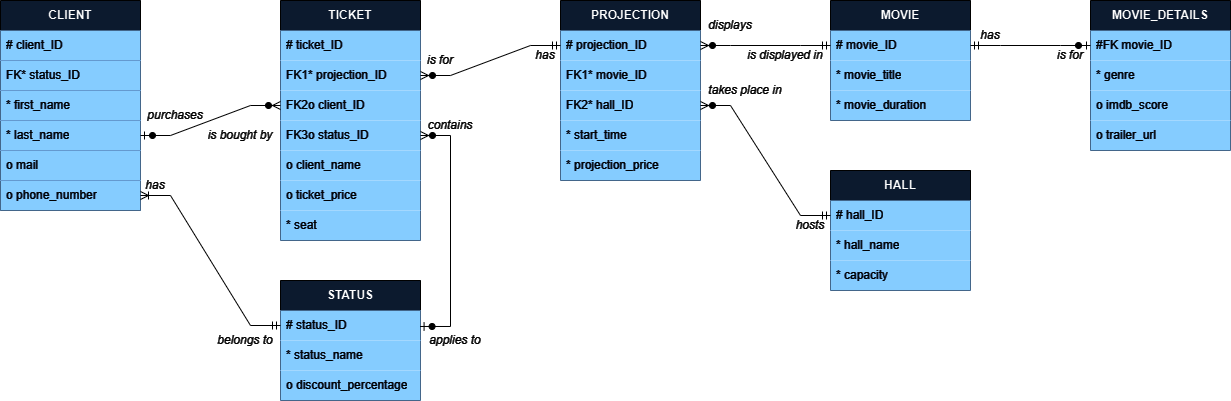

The diagram above was exported from draw.io. Its source (the exported page's mxGraphModel, read from the mxfile embedded in the PNG):
<mxGraphModel dx="1050" dy="530" grid="1" gridSize="10" guides="1" tooltips="1" connect="0" arrows="1" fold="1" page="1" pageScale="1" pageWidth="1400" pageHeight="500" background="none" math="0" shadow="0" extFonts="Permanent Marker^https://fonts.googleapis.com/css?family=Permanent+Marker">
  <root>
    <mxCell id="0" />
    <mxCell id="1" parent="0" />
    <mxCell id="k863V1BB8wP88eLX8B-i-1" value="&lt;b&gt;CLIENT&lt;/b&gt;" style="swimlane;fontStyle=0;childLayout=stackLayout;horizontal=1;startSize=30;horizontalStack=0;resizeParent=1;resizeParentMax=0;resizeLast=0;collapsible=1;marginBottom=0;whiteSpace=wrap;html=1;fillColor=#dae8fc;strokeColor=#FFFFFF;swimlaneFillColor=default;" parent="1" vertex="1">
      <mxGeometry x="40" y="40" width="140" height="210" as="geometry" />
    </mxCell>
    <mxCell id="k863V1BB8wP88eLX8B-i-2" value="# client_ID" style="text;strokeColor=none;fillColor=#00478F;align=left;verticalAlign=middle;spacingLeft=4;spacingRight=4;overflow=hidden;points=[[0,0.5],[1,0.5]];portConstraint=eastwest;rotatable=0;whiteSpace=wrap;html=1;fontColor=#ffffff;" parent="k863V1BB8wP88eLX8B-i-1" vertex="1">
      <mxGeometry y="30" width="140" height="30" as="geometry" />
    </mxCell>
    <mxCell id="k863V1BB8wP88eLX8B-i-47" value="FK* status_ID" style="text;strokeColor=none;fillColor=#00478F;align=left;verticalAlign=middle;spacingLeft=4;spacingRight=4;overflow=hidden;points=[[0,0.5],[1,0.5]];portConstraint=eastwest;rotatable=0;whiteSpace=wrap;html=1;fontColor=#ffffff;" parent="k863V1BB8wP88eLX8B-i-1" vertex="1">
      <mxGeometry y="60" width="140" height="30" as="geometry" />
    </mxCell>
    <mxCell id="k863V1BB8wP88eLX8B-i-3" value="* first_name" style="text;strokeColor=none;fillColor=#00478F;align=left;verticalAlign=middle;spacingLeft=4;spacingRight=4;overflow=hidden;points=[[0,0.5],[1,0.5]];portConstraint=eastwest;rotatable=0;whiteSpace=wrap;html=1;fontColor=#ffffff;" parent="k863V1BB8wP88eLX8B-i-1" vertex="1">
      <mxGeometry y="90" width="140" height="30" as="geometry" />
    </mxCell>
    <mxCell id="k863V1BB8wP88eLX8B-i-4" value="* last_name" style="text;strokeColor=none;fillColor=#00478F;align=left;verticalAlign=middle;spacingLeft=4;spacingRight=4;overflow=hidden;points=[[0,0.5],[1,0.5]];portConstraint=eastwest;rotatable=0;whiteSpace=wrap;html=1;fontColor=#ffffff;" parent="k863V1BB8wP88eLX8B-i-1" vertex="1">
      <mxGeometry y="120" width="140" height="30" as="geometry" />
    </mxCell>
    <mxCell id="k863V1BB8wP88eLX8B-i-5" value="o mail" style="text;strokeColor=none;fillColor=#00478F;align=left;verticalAlign=middle;spacingLeft=4;spacingRight=4;overflow=hidden;points=[[0,0.5],[1,0.5]];portConstraint=eastwest;rotatable=0;whiteSpace=wrap;html=1;fontColor=#ffffff;" parent="k863V1BB8wP88eLX8B-i-1" vertex="1">
      <mxGeometry y="150" width="140" height="30" as="geometry" />
    </mxCell>
    <mxCell id="k863V1BB8wP88eLX8B-i-6" value="o phone_number" style="text;strokeColor=none;fillColor=#00478F;align=left;verticalAlign=middle;spacingLeft=4;spacingRight=4;overflow=hidden;points=[[0,0.5],[1,0.5]];portConstraint=eastwest;rotatable=0;whiteSpace=wrap;html=1;fontColor=#ffffff;" parent="k863V1BB8wP88eLX8B-i-1" vertex="1">
      <mxGeometry y="180" width="140" height="30" as="geometry" />
    </mxCell>
    <mxCell id="k863V1BB8wP88eLX8B-i-7" value="TICKET" style="swimlane;fontStyle=1;childLayout=stackLayout;horizontal=1;startSize=30;horizontalStack=0;resizeParent=1;resizeParentMax=0;resizeLast=0;collapsible=1;marginBottom=0;whiteSpace=wrap;html=1;fillColor=#dae8fc;strokeColor=#FFFFFF;" parent="1" vertex="1">
      <mxGeometry x="320" y="40" width="140" height="240" as="geometry" />
    </mxCell>
    <mxCell id="k863V1BB8wP88eLX8B-i-8" value="# ticket_ID" style="text;strokeColor=none;fillColor=#00478F;align=left;verticalAlign=middle;spacingLeft=4;spacingRight=4;overflow=hidden;points=[[0,0.5],[1,0.5]];portConstraint=eastwest;rotatable=0;whiteSpace=wrap;html=1;fontColor=#FFFFFF;" parent="k863V1BB8wP88eLX8B-i-7" vertex="1">
      <mxGeometry y="30" width="140" height="30" as="geometry" />
    </mxCell>
    <mxCell id="k863V1BB8wP88eLX8B-i-10" value="FK1* projection_ID" style="text;strokeColor=none;fillColor=#00478F;align=left;verticalAlign=middle;spacingLeft=4;spacingRight=4;overflow=hidden;points=[[0,0.5],[1,0.5]];portConstraint=eastwest;rotatable=0;whiteSpace=wrap;html=1;fontColor=#FFFFFF;" parent="k863V1BB8wP88eLX8B-i-7" vertex="1">
      <mxGeometry y="60" width="140" height="30" as="geometry" />
    </mxCell>
    <mxCell id="k863V1BB8wP88eLX8B-i-9" value="FK2o client_ID" style="text;strokeColor=none;fillColor=#00478F;align=left;verticalAlign=middle;spacingLeft=4;spacingRight=4;overflow=hidden;points=[[0,0.5],[1,0.5]];portConstraint=eastwest;rotatable=0;whiteSpace=wrap;html=1;fontColor=#FFFFFF;" parent="k863V1BB8wP88eLX8B-i-7" vertex="1">
      <mxGeometry y="90" width="140" height="30" as="geometry" />
    </mxCell>
    <mxCell id="mOhyFa2YpicZi5T5V-oj-2" value="FK3o status_ID" style="text;strokeColor=none;fillColor=#00478F;align=left;verticalAlign=middle;spacingLeft=4;spacingRight=4;overflow=hidden;points=[[0,0.5],[1,0.5]];portConstraint=eastwest;rotatable=0;whiteSpace=wrap;html=1;fontColor=#FFFFFF;" parent="k863V1BB8wP88eLX8B-i-7" vertex="1">
      <mxGeometry y="120" width="140" height="30" as="geometry" />
    </mxCell>
    <mxCell id="mOhyFa2YpicZi5T5V-oj-1" value="o client_name" style="text;strokeColor=none;fillColor=#00478F;align=left;verticalAlign=middle;spacingLeft=4;spacingRight=4;overflow=hidden;points=[[0,0.5],[1,0.5]];portConstraint=eastwest;rotatable=0;whiteSpace=wrap;html=1;fontColor=#FFFFFF;" parent="k863V1BB8wP88eLX8B-i-7" vertex="1">
      <mxGeometry y="150" width="140" height="30" as="geometry" />
    </mxCell>
    <mxCell id="PeQbIkvWXZ6Pp5QGh9vL-1" value="o ticket_price" style="text;strokeColor=none;fillColor=#00478F;align=left;verticalAlign=middle;spacingLeft=4;spacingRight=4;overflow=hidden;points=[[0,0.5],[1,0.5]];portConstraint=eastwest;rotatable=0;whiteSpace=wrap;html=1;fontColor=#FFFFFF;" parent="k863V1BB8wP88eLX8B-i-7" vertex="1">
      <mxGeometry y="180" width="140" height="30" as="geometry" />
    </mxCell>
    <mxCell id="PeQbIkvWXZ6Pp5QGh9vL-2" value="* seat" style="text;strokeColor=none;fillColor=#00478F;align=left;verticalAlign=middle;spacingLeft=4;spacingRight=4;overflow=hidden;points=[[0,0.5],[1,0.5]];portConstraint=eastwest;rotatable=0;whiteSpace=wrap;html=1;fontColor=#FFFFFF;" parent="k863V1BB8wP88eLX8B-i-7" vertex="1">
      <mxGeometry y="210" width="140" height="30" as="geometry" />
    </mxCell>
    <mxCell id="k863V1BB8wP88eLX8B-i-13" value="PROJECTION" style="swimlane;fontStyle=1;childLayout=stackLayout;horizontal=1;startSize=30;horizontalStack=0;resizeParent=1;resizeParentMax=0;resizeLast=0;collapsible=1;marginBottom=0;whiteSpace=wrap;html=1;fillColor=#dae8fc;strokeColor=#FFFFFF;" parent="1" vertex="1">
      <mxGeometry x="600" y="40" width="140" height="180" as="geometry" />
    </mxCell>
    <mxCell id="k863V1BB8wP88eLX8B-i-14" value="# projection_ID" style="text;strokeColor=none;fillColor=#00478F;align=left;verticalAlign=middle;spacingLeft=4;spacingRight=4;overflow=hidden;points=[[0,0.5],[1,0.5]];portConstraint=eastwest;rotatable=0;whiteSpace=wrap;html=1;fontColor=#FFFFFF;" parent="k863V1BB8wP88eLX8B-i-13" vertex="1">
      <mxGeometry y="30" width="140" height="30" as="geometry" />
    </mxCell>
    <mxCell id="k863V1BB8wP88eLX8B-i-15" value="FK1* movie_ID" style="text;strokeColor=none;fillColor=#00478F;align=left;verticalAlign=middle;spacingLeft=4;spacingRight=4;overflow=hidden;points=[[0,0.5],[1,0.5]];portConstraint=eastwest;rotatable=0;whiteSpace=wrap;html=1;fontColor=#FFFFFF;" parent="k863V1BB8wP88eLX8B-i-13" vertex="1">
      <mxGeometry y="60" width="140" height="30" as="geometry" />
    </mxCell>
    <mxCell id="k863V1BB8wP88eLX8B-i-16" value="FK2* hall_ID" style="text;strokeColor=none;fillColor=#00478F;align=left;verticalAlign=middle;spacingLeft=4;spacingRight=4;overflow=hidden;points=[[0,0.5],[1,0.5]];portConstraint=eastwest;rotatable=0;whiteSpace=wrap;html=1;fontColor=#FFFFFF;" parent="k863V1BB8wP88eLX8B-i-13" vertex="1">
      <mxGeometry y="90" width="140" height="30" as="geometry" />
    </mxCell>
    <mxCell id="k863V1BB8wP88eLX8B-i-17" value="* start_time" style="text;strokeColor=none;fillColor=#00478F;align=left;verticalAlign=middle;spacingLeft=4;spacingRight=4;overflow=hidden;points=[[0,0.5],[1,0.5]];portConstraint=eastwest;rotatable=0;whiteSpace=wrap;html=1;fontColor=#FFFFFF;" parent="k863V1BB8wP88eLX8B-i-13" vertex="1">
      <mxGeometry y="120" width="140" height="30" as="geometry" />
    </mxCell>
    <mxCell id="Chn8We7hpAxPtVa6YB78-5" value="* projection_price" style="text;strokeColor=none;fillColor=#00478F;align=left;verticalAlign=middle;spacingLeft=4;spacingRight=4;overflow=hidden;points=[[0,0.5],[1,0.5]];portConstraint=eastwest;rotatable=0;whiteSpace=wrap;html=1;fontColor=#FFFFFF;" parent="k863V1BB8wP88eLX8B-i-13" vertex="1">
      <mxGeometry y="150" width="140" height="30" as="geometry" />
    </mxCell>
    <mxCell id="k863V1BB8wP88eLX8B-i-20" value="MOVIE" style="swimlane;fontStyle=1;childLayout=stackLayout;horizontal=1;startSize=30;horizontalStack=0;resizeParent=1;resizeParentMax=0;resizeLast=0;collapsible=1;marginBottom=0;whiteSpace=wrap;html=1;fillColor=#dae8fc;strokeColor=#FFFFFF;" parent="1" vertex="1">
      <mxGeometry x="870" y="40" width="140" height="120" as="geometry" />
    </mxCell>
    <mxCell id="k863V1BB8wP88eLX8B-i-21" value="# movie_ID" style="text;strokeColor=none;fillColor=#00478F;align=left;verticalAlign=middle;spacingLeft=4;spacingRight=4;overflow=hidden;points=[[0,0.5],[1,0.5]];portConstraint=eastwest;rotatable=0;whiteSpace=wrap;html=1;fontColor=#FFFFFF;" parent="k863V1BB8wP88eLX8B-i-20" vertex="1">
      <mxGeometry y="30" width="140" height="30" as="geometry" />
    </mxCell>
    <mxCell id="k863V1BB8wP88eLX8B-i-22" value="* movie_title" style="text;strokeColor=none;fillColor=#00478F;align=left;verticalAlign=middle;spacingLeft=4;spacingRight=4;overflow=hidden;points=[[0,0.5],[1,0.5]];portConstraint=eastwest;rotatable=0;whiteSpace=wrap;html=1;fontColor=#FFFFFF;" parent="k863V1BB8wP88eLX8B-i-20" vertex="1">
      <mxGeometry y="60" width="140" height="30" as="geometry" />
    </mxCell>
    <mxCell id="k863V1BB8wP88eLX8B-i-24" value="* movie_duration" style="text;strokeColor=none;fillColor=#00478F;align=left;verticalAlign=middle;spacingLeft=4;spacingRight=4;overflow=hidden;points=[[0,0.5],[1,0.5]];portConstraint=eastwest;rotatable=0;whiteSpace=wrap;html=1;fontColor=#FFFFFF;" parent="k863V1BB8wP88eLX8B-i-20" vertex="1">
      <mxGeometry y="90" width="140" height="30" as="geometry" />
    </mxCell>
    <mxCell id="k863V1BB8wP88eLX8B-i-27" value="HALL" style="swimlane;fontStyle=1;childLayout=stackLayout;horizontal=1;startSize=30;horizontalStack=0;resizeParent=1;resizeParentMax=0;resizeLast=0;collapsible=1;marginBottom=0;whiteSpace=wrap;html=1;fillColor=#dae8fc;strokeColor=#FFFFFF;" parent="1" vertex="1">
      <mxGeometry x="870" y="210" width="140" height="120" as="geometry" />
    </mxCell>
    <mxCell id="k863V1BB8wP88eLX8B-i-28" value="# hall_ID" style="text;strokeColor=none;fillColor=#00478F;align=left;verticalAlign=middle;spacingLeft=4;spacingRight=4;overflow=hidden;points=[[0,0.5],[1,0.5]];portConstraint=eastwest;rotatable=0;whiteSpace=wrap;html=1;fontColor=#FFFFFF;" parent="k863V1BB8wP88eLX8B-i-27" vertex="1">
      <mxGeometry y="30" width="140" height="30" as="geometry" />
    </mxCell>
    <mxCell id="k863V1BB8wP88eLX8B-i-29" value="* hall_name" style="text;strokeColor=none;fillColor=#00478F;align=left;verticalAlign=middle;spacingLeft=4;spacingRight=4;overflow=hidden;points=[[0,0.5],[1,0.5]];portConstraint=eastwest;rotatable=0;whiteSpace=wrap;html=1;fontColor=#FFFFFF;" parent="k863V1BB8wP88eLX8B-i-27" vertex="1">
      <mxGeometry y="60" width="140" height="30" as="geometry" />
    </mxCell>
    <mxCell id="k863V1BB8wP88eLX8B-i-30" value="* capacity" style="text;strokeColor=none;fillColor=#00478F;align=left;verticalAlign=middle;spacingLeft=4;spacingRight=4;overflow=hidden;points=[[0,0.5],[1,0.5]];portConstraint=eastwest;rotatable=0;whiteSpace=wrap;html=1;fontColor=#FFFFFF;" parent="k863V1BB8wP88eLX8B-i-27" vertex="1">
      <mxGeometry y="90" width="140" height="30" as="geometry" />
    </mxCell>
    <mxCell id="k863V1BB8wP88eLX8B-i-36" value="" style="edgeStyle=entityRelationEdgeStyle;fontSize=12;html=1;endArrow=ERzeroToMany;startArrow=ERzeroToOne;rounded=0;exitX=1;exitY=0.5;exitDx=0;exitDy=0;entryX=0;entryY=0.5;entryDx=0;entryDy=0;strokeColor=#FFFFFF;" parent="1" source="k863V1BB8wP88eLX8B-i-4" target="k863V1BB8wP88eLX8B-i-9" edge="1">
      <mxGeometry width="100" height="100" relative="1" as="geometry">
        <mxPoint x="220" y="220" as="sourcePoint" />
        <mxPoint x="320" y="120" as="targetPoint" />
      </mxGeometry>
    </mxCell>
    <mxCell id="k863V1BB8wP88eLX8B-i-37" value="" style="edgeStyle=entityRelationEdgeStyle;fontSize=12;html=1;endArrow=ERzeroToMany;startArrow=ERmandOne;rounded=0;exitX=0;exitY=0.5;exitDx=0;exitDy=0;entryX=1;entryY=0.5;entryDx=0;entryDy=0;strokeColor=#FFFFFF;" parent="1" source="k863V1BB8wP88eLX8B-i-14" target="k863V1BB8wP88eLX8B-i-10" edge="1">
      <mxGeometry width="100" height="100" relative="1" as="geometry">
        <mxPoint x="440" y="250" as="sourcePoint" />
        <mxPoint x="570" y="70" as="targetPoint" />
      </mxGeometry>
    </mxCell>
    <mxCell id="k863V1BB8wP88eLX8B-i-38" value="" style="edgeStyle=entityRelationEdgeStyle;fontSize=12;html=1;endArrow=ERzeroToMany;startArrow=ERmandOne;rounded=0;exitX=0;exitY=0.5;exitDx=0;exitDy=0;entryX=1;entryY=0.5;entryDx=0;entryDy=0;strokeColor=#FFFFFF;" parent="1" source="k863V1BB8wP88eLX8B-i-21" target="k863V1BB8wP88eLX8B-i-14" edge="1">
      <mxGeometry width="100" height="100" relative="1" as="geometry">
        <mxPoint x="890" y="120" as="sourcePoint" />
        <mxPoint x="760" y="120" as="targetPoint" />
      </mxGeometry>
    </mxCell>
    <mxCell id="k863V1BB8wP88eLX8B-i-39" value="" style="edgeStyle=entityRelationEdgeStyle;fontSize=12;html=1;endArrow=ERzeroToMany;startArrow=ERmandOne;rounded=0;exitX=0;exitY=0.5;exitDx=0;exitDy=0;entryX=1;entryY=0.5;entryDx=0;entryDy=0;strokeColor=#FFFFFF;" parent="1" source="k863V1BB8wP88eLX8B-i-28" target="k863V1BB8wP88eLX8B-i-16" edge="1">
      <mxGeometry width="100" height="100" relative="1" as="geometry">
        <mxPoint x="490" y="390" as="sourcePoint" />
        <mxPoint x="490" y="235" as="targetPoint" />
        <Array as="points">
          <mxPoint x="560" y="310" />
          <mxPoint x="560" y="270" />
          <mxPoint x="530" y="270" />
          <mxPoint x="540" y="240" />
          <mxPoint x="530" y="290" />
          <mxPoint x="560" y="290" />
        </Array>
      </mxGeometry>
    </mxCell>
    <mxCell id="k863V1BB8wP88eLX8B-i-49" value="STATUS" style="swimlane;fontStyle=1;childLayout=stackLayout;horizontal=1;startSize=30;horizontalStack=0;resizeParent=1;resizeParentMax=0;resizeLast=0;collapsible=1;marginBottom=0;whiteSpace=wrap;html=1;fillColor=#dae8fc;strokeColor=#FFFFFF;" parent="1" vertex="1">
      <mxGeometry x="320" y="320" width="140" height="120" as="geometry" />
    </mxCell>
    <mxCell id="k863V1BB8wP88eLX8B-i-50" value="# status_ID" style="text;strokeColor=none;fillColor=#00478F;align=left;verticalAlign=middle;spacingLeft=4;spacingRight=4;overflow=hidden;points=[[0,0.5],[1,0.5]];portConstraint=eastwest;rotatable=0;whiteSpace=wrap;html=1;fontColor=#FFFFFF;" parent="k863V1BB8wP88eLX8B-i-49" vertex="1">
      <mxGeometry y="30" width="140" height="30" as="geometry" />
    </mxCell>
    <mxCell id="k863V1BB8wP88eLX8B-i-51" value="* status_name" style="text;strokeColor=none;fillColor=#00478F;align=left;verticalAlign=middle;spacingLeft=4;spacingRight=4;overflow=hidden;points=[[0,0.5],[1,0.5]];portConstraint=eastwest;rotatable=0;whiteSpace=wrap;html=1;fontColor=#FFFFFF;" parent="k863V1BB8wP88eLX8B-i-49" vertex="1">
      <mxGeometry y="60" width="140" height="30" as="geometry" />
    </mxCell>
    <mxCell id="Chn8We7hpAxPtVa6YB78-4" value="o discount_percentage" style="text;strokeColor=none;fillColor=#00478F;align=left;verticalAlign=middle;spacingLeft=4;spacingRight=4;overflow=hidden;points=[[0,0.5],[1,0.5]];portConstraint=eastwest;rotatable=0;whiteSpace=wrap;html=1;fontColor=#FFFFFF;" parent="k863V1BB8wP88eLX8B-i-49" vertex="1">
      <mxGeometry y="90" width="140" height="30" as="geometry" />
    </mxCell>
    <mxCell id="k863V1BB8wP88eLX8B-i-53" value="" style="edgeStyle=entityRelationEdgeStyle;fontSize=12;html=1;endArrow=ERoneToMany;startArrow=ERmandOne;rounded=0;exitX=0;exitY=0.5;exitDx=0;exitDy=0;entryX=1;entryY=0.5;entryDx=0;entryDy=0;strokeColor=#FFFFFF;endFill=0;" parent="1" source="k863V1BB8wP88eLX8B-i-50" target="k863V1BB8wP88eLX8B-i-6" edge="1">
      <mxGeometry width="100" height="100" relative="1" as="geometry">
        <mxPoint x="260" y="320" as="sourcePoint" />
        <mxPoint x="120" y="290" as="targetPoint" />
      </mxGeometry>
    </mxCell>
    <mxCell id="mOhyFa2YpicZi5T5V-oj-4" value="MOVIE_DETAILS" style="swimlane;fontStyle=1;childLayout=stackLayout;horizontal=1;startSize=30;horizontalStack=0;resizeParent=1;resizeParentMax=0;resizeLast=0;collapsible=1;marginBottom=0;whiteSpace=wrap;html=1;fillColor=#dae8fc;strokeColor=#FFFFFF;" parent="1" vertex="1">
      <mxGeometry x="1130" y="40" width="140" height="150" as="geometry" />
    </mxCell>
    <mxCell id="mOhyFa2YpicZi5T5V-oj-5" value="#FK movie_ID" style="text;strokeColor=none;fillColor=#00478F;align=left;verticalAlign=middle;spacingLeft=4;spacingRight=4;overflow=hidden;points=[[0,0.5],[1,0.5]];portConstraint=eastwest;rotatable=0;whiteSpace=wrap;html=1;fontColor=#FFFFFF;" parent="mOhyFa2YpicZi5T5V-oj-4" vertex="1">
      <mxGeometry y="30" width="140" height="30" as="geometry" />
    </mxCell>
    <mxCell id="mOhyFa2YpicZi5T5V-oj-11" value="* genre" style="text;strokeColor=none;fillColor=#00478F;align=left;verticalAlign=middle;spacingLeft=4;spacingRight=4;overflow=hidden;points=[[0,0.5],[1,0.5]];portConstraint=eastwest;rotatable=0;whiteSpace=wrap;html=1;fontColor=#FFFFFF;" parent="mOhyFa2YpicZi5T5V-oj-4" vertex="1">
      <mxGeometry y="60" width="140" height="30" as="geometry" />
    </mxCell>
    <mxCell id="mOhyFa2YpicZi5T5V-oj-8" value="o imdb_score" style="text;strokeColor=none;fillColor=#00478F;align=left;verticalAlign=middle;spacingLeft=4;spacingRight=4;overflow=hidden;points=[[0,0.5],[1,0.5]];portConstraint=eastwest;rotatable=0;whiteSpace=wrap;html=1;fontColor=#FFFFFF;" parent="mOhyFa2YpicZi5T5V-oj-4" vertex="1">
      <mxGeometry y="90" width="140" height="30" as="geometry" />
    </mxCell>
    <mxCell id="mOhyFa2YpicZi5T5V-oj-9" value="o trailer_url" style="text;strokeColor=none;fillColor=#00478F;align=left;verticalAlign=middle;spacingLeft=4;spacingRight=4;overflow=hidden;points=[[0,0.5],[1,0.5]];portConstraint=eastwest;rotatable=0;whiteSpace=wrap;html=1;fontColor=#FFFFFF;" parent="mOhyFa2YpicZi5T5V-oj-4" vertex="1">
      <mxGeometry y="120" width="140" height="30" as="geometry" />
    </mxCell>
    <mxCell id="mOhyFa2YpicZi5T5V-oj-10" value="" style="edgeStyle=entityRelationEdgeStyle;fontSize=12;html=1;endArrow=ERzeroToOne;startArrow=ERmandOne;rounded=0;entryX=0;entryY=0.5;entryDx=0;entryDy=0;exitX=1;exitY=0.5;exitDx=0;exitDy=0;strokeColor=#FFFFFF;" parent="1" source="k863V1BB8wP88eLX8B-i-21" target="mOhyFa2YpicZi5T5V-oj-5" edge="1">
      <mxGeometry width="100" height="100" relative="1" as="geometry">
        <mxPoint x="1130" y="200" as="sourcePoint" />
        <mxPoint x="1230" y="100" as="targetPoint" />
      </mxGeometry>
    </mxCell>
    <mxCell id="PeQbIkvWXZ6Pp5QGh9vL-3" value="" style="edgeStyle=entityRelationEdgeStyle;fontSize=12;html=1;endArrow=ERzeroToMany;startArrow=ERzeroToOne;rounded=0;exitX=0.997;exitY=0.533;exitDx=0;exitDy=0;exitPerimeter=0;strokeColor=#FFFFFF;" parent="1" source="k863V1BB8wP88eLX8B-i-50" target="mOhyFa2YpicZi5T5V-oj-2" edge="1">
      <mxGeometry width="100" height="100" relative="1" as="geometry">
        <mxPoint x="470" y="368" as="sourcePoint" />
        <mxPoint x="600" y="310" as="targetPoint" />
        <Array as="points">
          <mxPoint x="500" y="370" />
        </Array>
      </mxGeometry>
    </mxCell>
    <mxCell id="BsAC1-czbLIXVjJVcBYD-1" value="hosts" style="text;html=1;align=center;verticalAlign=middle;whiteSpace=wrap;rounded=0;fontStyle=2;fontColor=#FFFFFF;" vertex="1" parent="1">
      <mxGeometry x="830" y="250" width="40" height="30" as="geometry" />
    </mxCell>
    <mxCell id="BsAC1-czbLIXVjJVcBYD-2" value="takes place in" style="text;html=1;align=center;verticalAlign=middle;whiteSpace=wrap;rounded=0;fontStyle=2;fontColor=#FFFFFF;" vertex="1" parent="1">
      <mxGeometry x="740" y="115" width="90" height="30" as="geometry" />
    </mxCell>
    <mxCell id="BsAC1-czbLIXVjJVcBYD-3" value="has" style="text;html=1;align=center;verticalAlign=middle;whiteSpace=wrap;rounded=0;fontStyle=2;fontColor=#FFFFFF;" vertex="1" parent="1">
      <mxGeometry x="1010" y="60" width="40" height="30" as="geometry" />
    </mxCell>
    <mxCell id="BsAC1-czbLIXVjJVcBYD-4" value="is for" style="text;html=1;align=center;verticalAlign=middle;whiteSpace=wrap;rounded=0;fontStyle=2;fontColor=#FFFFFF;" vertex="1" parent="1">
      <mxGeometry x="1090" y="80" width="40" height="30" as="geometry" />
    </mxCell>
    <mxCell id="BsAC1-czbLIXVjJVcBYD-7" value="displays" style="text;html=1;align=center;verticalAlign=middle;whiteSpace=wrap;rounded=0;fontStyle=2;fontColor=#FFFFFF;" vertex="1" parent="1">
      <mxGeometry x="740" y="50" width="60" height="30" as="geometry" />
    </mxCell>
    <mxCell id="BsAC1-czbLIXVjJVcBYD-8" value="is displayed in" style="text;html=1;align=center;verticalAlign=middle;whiteSpace=wrap;rounded=0;fontStyle=2;fontColor=#FFFFFF;" vertex="1" parent="1">
      <mxGeometry x="780" y="80" width="90" height="30" as="geometry" />
    </mxCell>
    <mxCell id="BsAC1-czbLIXVjJVcBYD-9" value="is for" style="text;html=1;align=center;verticalAlign=middle;whiteSpace=wrap;rounded=0;fontStyle=2;fontColor=#FFFFFF;" vertex="1" parent="1">
      <mxGeometry x="460" y="85" width="40" height="30" as="geometry" />
    </mxCell>
    <mxCell id="BsAC1-czbLIXVjJVcBYD-10" value="has" style="text;html=1;align=center;verticalAlign=middle;whiteSpace=wrap;rounded=0;fontStyle=2;fontColor=#FFFFFF;" vertex="1" parent="1">
      <mxGeometry x="570" y="80" width="30" height="30" as="geometry" />
    </mxCell>
    <mxCell id="BsAC1-czbLIXVjJVcBYD-11" value="purchases" style="text;html=1;align=center;verticalAlign=middle;whiteSpace=wrap;rounded=0;fontStyle=2;fontColor=#FFFFFF;" vertex="1" parent="1">
      <mxGeometry x="180" y="140" width="70" height="30" as="geometry" />
    </mxCell>
    <mxCell id="BsAC1-czbLIXVjJVcBYD-12" value="is bought by" style="text;html=1;align=center;verticalAlign=middle;whiteSpace=wrap;rounded=0;fontStyle=2;fontColor=#FFFFFF;" vertex="1" parent="1">
      <mxGeometry x="240" y="160" width="80" height="30" as="geometry" />
    </mxCell>
    <mxCell id="BsAC1-czbLIXVjJVcBYD-13" value="has" style="text;html=1;align=center;verticalAlign=middle;whiteSpace=wrap;rounded=0;fontStyle=2;fontColor=#FFFFFF;" vertex="1" parent="1">
      <mxGeometry x="180" y="210" width="30" height="30" as="geometry" />
    </mxCell>
    <mxCell id="BsAC1-czbLIXVjJVcBYD-14" value="belongs to" style="text;html=1;align=center;verticalAlign=middle;whiteSpace=wrap;rounded=0;fontStyle=2;fontColor=#FFFFFF;" vertex="1" parent="1">
      <mxGeometry x="250" y="365" width="70" height="30" as="geometry" />
    </mxCell>
    <mxCell id="BsAC1-czbLIXVjJVcBYD-15" value="contains" style="text;html=1;align=center;verticalAlign=middle;whiteSpace=wrap;rounded=0;fontStyle=2;fontColor=#FFFFFF;" vertex="1" parent="1">
      <mxGeometry x="460" y="150" width="60" height="30" as="geometry" />
    </mxCell>
    <mxCell id="BsAC1-czbLIXVjJVcBYD-16" value="applies to" style="text;html=1;align=center;verticalAlign=middle;whiteSpace=wrap;rounded=0;fontStyle=2;fontColor=#FFFFFF;" vertex="1" parent="1">
      <mxGeometry x="460" y="365" width="70" height="30" as="geometry" />
    </mxCell>
  </root>
</mxGraphModel>